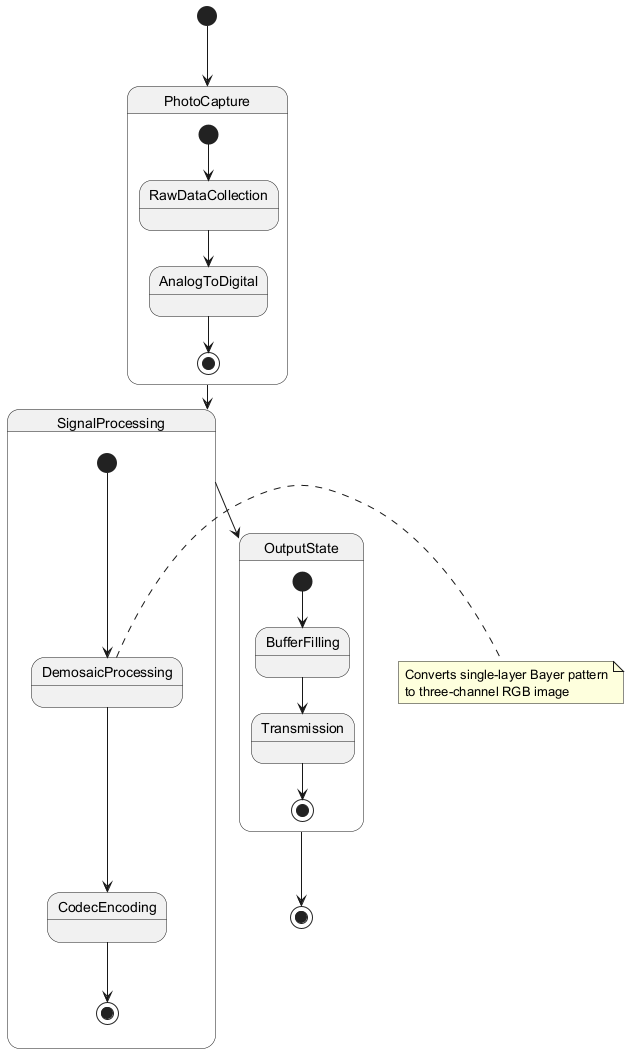

The diagram above was rendered by PlantUML. Its source (embedded in the PNG):
@startuml
[*] --> PhotoCapture

state PhotoCapture {
  [*] --> RawDataCollection
  RawDataCollection --> AnalogToDigital
  AnalogToDigital --> [*]
}

PhotoCapture --> SignalProcessing

state SignalProcessing {
  [*] --> DemosaicProcessing
  DemosaicProcessing --> CodecEncoding
  CodecEncoding --> [*]
}

SignalProcessing --> OutputState

state OutputState {
  [*] --> BufferFilling
  BufferFilling --> Transmission
  Transmission --> [*]
}

OutputState --> [*]

note right of DemosaicProcessing
  Converts single-layer Bayer pattern
  to three-channel RGB image
end note
@enduml